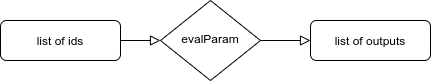

The diagram above was exported from draw.io. Its source (the exported page's mxGraphModel, read from the mxfile embedded in the PNG):
<mxGraphModel dx="782" dy="387" grid="1" gridSize="10" guides="1" tooltips="1" connect="1" arrows="1" fold="1" page="1" pageScale="1" pageWidth="827" pageHeight="1169" math="0" shadow="0">
  <root>
    <mxCell id="WIyWlLk6GJQsqaUBKTNV-0" />
    <mxCell id="WIyWlLk6GJQsqaUBKTNV-1" parent="WIyWlLk6GJQsqaUBKTNV-0" />
    <mxCell id="WIyWlLk6GJQsqaUBKTNV-2" value="" style="rounded=0;html=1;jettySize=auto;orthogonalLoop=1;fontSize=11;endArrow=block;endFill=0;endSize=8;strokeWidth=1;shadow=0;labelBackgroundColor=none;edgeStyle=orthogonalEdgeStyle;" parent="WIyWlLk6GJQsqaUBKTNV-1" source="WIyWlLk6GJQsqaUBKTNV-3" target="WIyWlLk6GJQsqaUBKTNV-6" edge="1">
      <mxGeometry relative="1" as="geometry" />
    </mxCell>
    <mxCell id="WIyWlLk6GJQsqaUBKTNV-3" value="list of ids" style="rounded=1;whiteSpace=wrap;html=1;fontSize=12;glass=0;strokeWidth=1;shadow=0;" parent="WIyWlLk6GJQsqaUBKTNV-1" vertex="1">
      <mxGeometry x="10" y="190" width="120" height="40" as="geometry" />
    </mxCell>
    <mxCell id="WIyWlLk6GJQsqaUBKTNV-5" value="" style="edgeStyle=orthogonalEdgeStyle;rounded=0;html=1;jettySize=auto;orthogonalLoop=1;fontSize=11;endArrow=block;endFill=0;endSize=8;strokeWidth=1;shadow=0;labelBackgroundColor=none;" parent="WIyWlLk6GJQsqaUBKTNV-1" source="WIyWlLk6GJQsqaUBKTNV-6" target="WIyWlLk6GJQsqaUBKTNV-7" edge="1">
      <mxGeometry y="10" relative="1" as="geometry">
        <mxPoint as="offset" />
      </mxGeometry>
    </mxCell>
    <mxCell id="WIyWlLk6GJQsqaUBKTNV-6" value="evalParam" style="rhombus;whiteSpace=wrap;html=1;shadow=0;fontFamily=Helvetica;fontSize=12;align=center;strokeWidth=1;spacing=6;spacingTop=-4;" parent="WIyWlLk6GJQsqaUBKTNV-1" vertex="1">
      <mxGeometry x="170" y="170" width="100" height="80" as="geometry" />
    </mxCell>
    <mxCell id="WIyWlLk6GJQsqaUBKTNV-7" value="list of outputs" style="rounded=1;whiteSpace=wrap;html=1;fontSize=12;glass=0;strokeWidth=1;shadow=0;" parent="WIyWlLk6GJQsqaUBKTNV-1" vertex="1">
      <mxGeometry x="320" y="190" width="120" height="40" as="geometry" />
    </mxCell>
  </root>
</mxGraphModel>